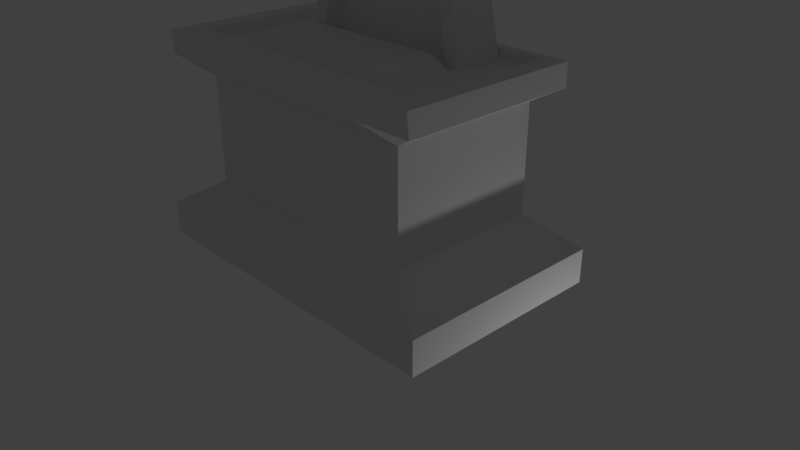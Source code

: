 # Source: Control_Tower.blend  (saved by Blender 2.78.0; exported with 4.5.12 LTS)
import bpy
from mathutils import Matrix  # noqa: F401  (used for matrix-valued properties, if any)

bpy.ops.wm.read_factory_settings(use_empty=True)
scene = bpy.context.scene
scene.name = 'Scene'

# ---- collections
col_collection_1 = bpy.data.collections.new('Collection 1'); scene.collection.children.link(col_collection_1)

# ---- materials (node trees are filled in below, after node groups)
mat_material_001 = bpy.data.materials.new('Material.001')
mat_material_001.alpha_threshold = 0.0
mat_material_001.use_transparent_shadow = False
mat_material_001.roughness = 0.5

# ---- material node trees

# ---- world
world_world = bpy.data.worlds.new('World'); scene.world = world_world
world_world.color = (0.05088, 0.05088, 0.05088)
world_world.use_sun_shadow = False
world_world.sun_shadow_jitter_overblur = 0.0
world_world.cycles.sampling_method = 'MANUAL'

# ---- cameras
cam_camera = bpy.data.cameras.new('Camera')
cam_camera.clip_end = 100.0
cam_camera.lens = 35.0
cam_camera.sensor_width = 32.0
cam_camera.sensor_height = 18.0
cam_camera.ortho_scale = 7.314
cam_camera.dof.focus_distance = 0.0
cam_camera.dof.aperture_fstop = 128.0

# ---- lights
light_lamp = bpy.data.lights.new('Lamp', 'POINT')
light_lamp.transmission_factor = 0.0
light_lamp.cutoff_distance = 30.0
light_lamp.energy = 100.0
light_lamp.shadow_buffer_clip_start = 1.001
light_lamp.shadow_soft_size = 0.1
light_lamp.shadow_maximum_resolution = 0.006
light_lamp.use_absolute_resolution = True

# ---- meshes
me_cube = bpy.data.meshes.new('Cube')
me_cube.from_pydata([(2.263, 1.414, -0.02669), (2.263, -1.414, -0.02669), (-2.263, -1.414, -0.02669), (-2.263, 1.414, -0.02669), (-2.263, 1.414, 0.4276), (-2.263, -1.414, 0.4276), (2.263, -1.414, 0.4276), (2.263, 1.414, 0.4276), (-1.626, 1.016, 0.8101), (-1.626, -1.016, 0.8101), (1.626, -1.016, 0.8101), (1.626, 1.016, 0.8101), (-1.626, 1.016, 2.208), (-1.626, -1.016, 2.208), (1.626, -1.016, 2.208), (1.626, 1.016, 2.208), (-2.066, 1.062, 2.455), (-2.066, -1.29, 2.455), (2.066, -1.29, 2.455), (2.066, 1.062, 2.455), (-2.066, 1.062, 2.753), (-2.066, -1.32, 2.753), (2.066, -1.32, 2.753), (2.066, 1.062, 2.753), (-2.384e-07, -1.32, 2.753), (2.066, 0.1039, 2.753), (-2.066, 0.1039, 2.753), (4.768e-07, 1.062, 2.753), (1.725, 0.911, 2.633), (-1.487, 1.059, 2.753), (1.487, 1.059, 2.753), (1.725, -0.9296, 2.633), (-1.725, -0.9296, 2.633), (4.402e-07, 1.059, 2.753), (-1.725, 0.911, 2.633), (-1.796, 0.9424, 2.753), (-1.796, -0.9835, 2.753), (1.796, -0.9835, 2.753), (1.796, 0.9424, 2.753), (-1.784e-07, -0.9835, 2.753), (1.796, 0.1095, 2.753), (-1.796, 0.1095, 2.753), (-0.7775, 0.3512, 4.892), (-1.293, 0.94, 2.753), (1.293, 0.94, 2.753), (0.7775, 0.3512, 4.892), (0.7775, 0.7806, 4.892), (4.115e-07, 0.94, 2.753), (-0.7775, 0.7806, 4.892), (-1.624e-07, -0.9296, 2.633), (1.725, 0.1109, 2.633), (-1.725, 0.1109, 2.633), (3.008e-07, 0.1109, 2.633), (-1.242, 0.9087, 2.633), (1.242, 0.9087, 2.633), (1.242, 0.2231, 2.633), (-1.242, 0.2231, 2.633), (4.043e-07, 0.9087, 2.633), (2.61e-07, 0.2231, 2.633), (3.837e-07, 0.7806, 5.139), (2.94e-07, 0.3512, 5.139), (-0.6562, 0.3412, 4.551), (0.6562, 0.3412, 4.551), (1.048, 0.2331, 2.644), (-1.048, 0.2331, 2.644), (2.626e-07, 0.2331, 2.644), (2.905e-07, 0.3412, 4.551), (-0.6033, 0.5173, 4.38), (0.6033, 0.5173, 4.38), (0.9634, 0.4179, 2.627), (-0.9634, 0.4179, 2.627), (2.633e-07, 0.4179, 2.627), (2.889e-07, 0.5173, 4.38), (-0.7775, 0.5659, 4.892), (-0.4945, 0.8389, 5.071), (0.7775, 0.5659, 4.892), (0.4945, 0.8389, 5.071), (-0.4945, 0.2928, 5.071), (0.4945, 0.2928, 5.071), (3.389e-07, 0.5659, 5.139), (0.4945, 0.5659, 5.071), (-0.4945, 0.5659, 5.071), (-0.8626, -0.9296, 2.633), (1.725, -0.6977, 2.633), (0.8626, -0.9296, 2.633), (-1.725, -0.6977, 2.633), (-1.27, 0.1109, 2.633), (1.231, 0.1109, 2.633), (-1.965e-08, -0.7975, 2.633), (1.231, -0.7975, 2.633), (-1.27, -0.7975, 2.633), (2.492e-07, 0.08975, 2.794), (-0.9976, 0.08975, 2.794), (0.9976, 0.08975, 2.794), (1.896e-08, -0.5839, 2.794), (0.9976, -0.5839, 2.794), (-0.9976, -0.5839, 2.794), (-0.7775, 0.6732, 4.892), (-1.242, 0.5659, 2.633), (1.242, 0.5659, 2.633), (0.7775, 0.4585, 4.892), (-1.01, 0.8446, 3.762), (-1.01, 0.2871, 3.762), (1.01, 0.2871, 3.762), (1.01, 0.8446, 3.762), (-0.7775, 0.4585, 4.892), (0.7775, 0.6732, 4.892), (-0.7775, 0.7269, 4.892), (-1.242, 0.7373, 2.633), (-1.126, 0.8767, 3.198), (-0.8935, 0.3192, 4.327), (-0.7775, 0.5122, 4.892), (-0.7775, 0.6196, 4.892), (-1.242, 0.3945, 2.633), (-0.8935, 0.8126, 4.327), (-1.126, 0.2551, 3.198), (-0.7775, 0.4049, 4.892)], [], [(0, 3, 2, 1), (2, 3, 4, 5), (1, 2, 5, 6), (0, 1, 6, 7), (6, 5, 9, 10), (3, 0, 7, 4), (8, 11, 15, 12), (4, 7, 11, 8), (7, 6, 10, 11), (5, 4, 8, 9), (13, 12, 16, 17), (11, 10, 14, 15), (9, 8, 12, 13), (10, 9, 13, 14), (18, 17, 21, 24, 22), (14, 13, 17, 18), (12, 15, 19, 16), (15, 14, 18, 19), (33, 30, 44, 47), (16, 19, 23, 27, 20), (19, 18, 22, 25, 23), (17, 16, 20, 26, 21), (26, 20, 35, 41), (20, 27, 33, 29), (22, 24, 39, 37), (25, 22, 37, 40), (29, 33, 47, 43), (24, 21, 36, 39), (21, 26, 41, 36), (27, 23, 30, 33), (30, 23, 38, 44), (36, 41, 51, 85, 32), (40, 37, 31, 83, 50), (38, 40, 50, 28), (39, 36, 32, 82, 49), (43, 47, 57, 53), (37, 39, 49, 84, 31), (44, 38, 28, 54), (35, 43, 53, 34), (23, 25, 40, 38), (20, 29, 43, 35), (90, 82, 32, 85), (52, 86, 51, 56, 58), (89, 84, 49, 88), (56, 115, 102, 110, 42, 61, 64), (53, 57, 59, 74, 48, 114, 101, 109), (50, 87, 52, 58, 55), (51, 34, 53, 108, 98, 113, 56), (28, 50, 55, 99, 54), (47, 44, 54, 57), (41, 35, 34, 51), (81, 77, 42, 116, 105, 111, 73), (80, 78, 60, 79), (54, 99, 55, 103, 45, 100, 75, 106, 46, 104), (56, 113, 98, 108, 53, 109, 101, 114, 48, 107, 97, 112, 73, 111, 105, 116, 42, 110, 102, 115), (45, 103, 55, 63, 62), (57, 54, 104, 46, 76, 59), (66, 62, 68, 72), (65, 64, 70, 71), (58, 56, 64, 65), (42, 77, 60, 66, 61), (55, 58, 65, 63), (60, 78, 45, 62, 66), (71, 70, 67, 72), (69, 71, 72, 68), (63, 65, 71, 69), (62, 63, 69, 68), (64, 61, 67, 70), (61, 66, 72, 67), (76, 80, 79, 59), (46, 106, 75, 80, 76), (75, 100, 45, 78, 80), (74, 81, 73, 112, 97, 107, 48), (59, 79, 81, 74), (79, 60, 77, 81), (86, 52, 91, 92), (50, 83, 89, 87), (83, 31, 84, 89), (86, 90, 85, 51), (88, 90, 96, 94), (88, 49, 82, 90), (93, 95, 94, 91), (91, 94, 96, 92), (90, 86, 92, 96), (52, 87, 93, 91), (87, 89, 95, 93), (89, 88, 94, 95)])
_uv = me_cube.uv_layers.new(name='UVMap')
_uv.uv.foreach_set('vector', [0.0434, 0.9104, 0.01338, 0.9104, 0.01338, 0.9404, 0.0434, 0.9404, 0.01338, 0.9706, 0.0434, 0.9706, 0.0434, 0.967, 0.01338, 0.967, 0.0698, 0.9404, 0.0698, 0.9104, 0.06618, 0.9104, 0.06618, 0.9404, 0.01338, 0.9744, 0.0434, 0.9744, 0.0434, 0.9708, 0.01338, 0.9708, 0.1714, 0.9376, 0.1714, 0.9076, 0.1641, 0.9076, 0.1641, 0.9376, 0.01338, 0.9668, 0.0434, 0.9668, 0.0434, 0.9632, 0.01338, 0.9632, 0.7305, 0.1323, 0.7305, 0.07527, 0.7022, 0.07527, 0.7022, 0.1323, 0.1188, 0.9602, 0.1488, 0.9602, 0.1488, 0.9528, 0.1188, 0.9528, 0.179, 0.9678, 0.179, 0.9528, 0.1716, 0.9528, 0.1716, 0.9678, 0.149, 0.9602, 0.1639, 0.9602, 0.1639, 0.9528, 0.149, 0.9528, 0.08657, 0.9463, 0.08657, 0.9203, 0.08027, 0.9203, 0.08027, 0.9463, 0.7305, 0.1326, 0.7022, 0.1326, 0.7022, 0.161, 0.7305, 0.161, 0.7592, 0.1326, 0.7308, 0.1326, 0.7308, 0.161, 0.7592, 0.161, 0.6448, 0.161, 0.7019, 0.161, 0.7019, 0.1326, 0.6448, 0.1326, 0.07836, 0.06159, 0.07955, 0.06159, 0.07955, 0.0823, 0.07896, 0.0823, 0.07836, 0.0823, 0.02114, 0.966, 0.07343, 0.966, 0.07343, 0.9597, 0.02114, 0.9597, 0.08, 0.9595, 0.08, 0.9072, 0.0737, 0.9072, 0.0737, 0.9595, 0.04742, 0.9726, 0.07343, 0.9726, 0.07343, 0.9663, 0.04742, 0.9663, 0.08216, 0.05627, 0.08216, 0.04597, 0.08096, 0.04597, 0.08096, 0.05627, 0.06263, 0.09022, 0.06263, 0.09142, 0.04192, 0.09142, 0.04192, 0.09082, 0.04192, 0.09022, 0.08226, 0.0823, 0.08226, 0.07213, 0.08346, 0.072, 0.08346, 0.07816, 0.08346, 0.0823, 0.05222, 0.09414, 0.05222, 0.09532, 0.04192, 0.09532, 0.04192, 0.09484, 0.04192, 0.09413, 0.07955, 0.09792, 0.07955, 0.09282, 0.07836, 0.09282, 0.07836, 0.09792, 0.2863, 0.6928, 0.369, 0.6928, 0.369, 0.6832, 0.2863, 0.6832, 0.07825, 0.07189, 0.07825, 0.06159, 0.07576, 0.06159, 0.07576, 0.07189, 0.04192, 0.09792, 0.04702, 0.09792, 0.04702, 0.09543, 0.04192, 0.09543, 0.08346, 0.05627, 0.08346, 0.04597, 0.08226, 0.04597, 0.08226, 0.05627, 0.04192, 0.09402, 0.05222, 0.09402, 0.05222, 0.09152, 0.04192, 0.09152, 0.08216, 0.0823, 0.08216, 0.0772, 0.07966, 0.0772, 0.07966, 0.0823, 0.4534, 0.6824, 0.5361, 0.6824, 0.5361, 0.6728, 0.4534, 0.6728, 0.07825, 0.08491, 0.07825, 0.08241, 0.07706, 0.08241, 0.07706, 0.08491, 0.08411, 0.072, 0.08411, 0.07709, 0.08357, 0.0771, 0.08357, 0.07333, 0.08357, 0.07225, 0.06263, 0.09673, 0.06263, 0.09727, 0.05753, 0.09725, 0.05753, 0.09713, 0.05753, 0.09673, 0.08411, 0.07189, 0.08411, 0.06679, 0.08357, 0.06679, 0.08357, 0.07189, 0.06784, 0.09608, 0.06784, 0.09662, 0.05753, 0.0966, 0.05753, 0.09634, 0.05753, 0.09608, 0.08411, 0.06669, 0.08411, 0.06159, 0.08357, 0.06159, 0.08357, 0.06669, 0.07825, 0.09543, 0.07825, 0.09597, 0.06795, 0.09597, 0.06795, 0.09571, 0.06795, 0.09545, 0.08216, 0.09532, 0.08216, 0.09282, 0.08161, 0.09282, 0.08161, 0.09532, 0.08151, 0.09532, 0.08151, 0.09282, 0.08096, 0.09282, 0.08096, 0.09532, 0.08346, 0.09272, 0.08346, 0.08762, 0.08226, 0.08762, 0.08226, 0.09272, 0.07695, 0.08491, 0.07695, 0.08241, 0.07576, 0.08241, 0.07576, 0.08491, 0.7196, 0.3453, 0.7186, 0.3453, 0.7186, 0.3472, 0.7196, 0.3472, 0.7012, 0.3559, 0.7012, 0.3556, 0.7012, 0.3555, 0.7093, 0.3556, 0.7093, 0.3559, 0.7216, 0.3453, 0.7207, 0.3453, 0.7207, 0.3493, 0.7216, 0.3493, 0.1422, 0.1956, 0.1479, 0.1956, 0.1535, 0.1956, 0.1592, 0.1956, 0.1649, 0.1956, 0.1649, 0.1929, 0.1422, 0.1929, 0.6733, 0.3218, 0.688, 0.3218, 0.688, 0.3516, 0.6821, 0.3508, 0.6788, 0.3487, 0.6774, 0.342, 0.676, 0.3353, 0.6746, 0.3285, 0.693, 0.3559, 0.693, 0.3558, 0.693, 0.3555, 0.7011, 0.3555, 0.7011, 0.3558, 0.7216, 0.3329, 0.7216, 0.3289, 0.7196, 0.3289, 0.7196, 0.3299, 0.7196, 0.3309, 0.7196, 0.3319, 0.7196, 0.3329, 0.7135, 0.3554, 0.7175, 0.3554, 0.7175, 0.3534, 0.7155, 0.3534, 0.7135, 0.3534, 0.08411, 0.06148, 0.08411, 0.05638, 0.08357, 0.05638, 0.08357, 0.06148, 0.03411, 0.09727, 0.03921, 0.09727, 0.03921, 0.09673, 0.03411, 0.09673, 0.1793, 0.1671, 0.1766, 0.1671, 0.1766, 0.1726, 0.1773, 0.1726, 0.1779, 0.1726, 0.1786, 0.1726, 0.1793, 0.1726, 0.1764, 0.1729, 0.1737, 0.1729, 0.1737, 0.1784, 0.1764, 0.1784, 0.1905, 0.0117, 0.1905, 0.02232, 0.1905, 0.03294, 0.1853, 0.03095, 0.18, 0.02897, 0.18, 0.02564, 0.18, 0.02232, 0.18, 0.01899, 0.18, 0.01567, 0.1853, 0.01368, 0.1798, 0.02243, 0.1798, 0.02505, 0.1798, 0.02768, 0.1798, 0.03031, 0.1798, 0.03294, 0.1745, 0.03245, 0.1692, 0.03196, 0.1639, 0.03146, 0.1585, 0.03097, 0.1585, 0.03015, 0.1585, 0.02933, 0.1585, 0.0285, 0.1585, 0.02768, 0.1585, 0.02686, 0.1585, 0.02604, 0.1585, 0.02521, 0.1585, 0.02439, 0.1639, 0.0239, 0.1692, 0.02341, 0.1745, 0.02292, 0.185, 0.1898, 0.185, 0.1785, 0.185, 0.1671, 0.1824, 0.1671, 0.1824, 0.1898, 0.369, 0.6824, 0.2863, 0.6824, 0.3017, 0.6639, 0.3172, 0.6455, 0.3361, 0.6426, 0.369, 0.6414, 0.1735, 0.1784, 0.1735, 0.1729, 0.1709, 0.1729, 0.1709, 0.1784, 0.1371, 0.1475, 0.1371, 0.1444, 0.1364, 0.1444, 0.1364, 0.1475, 0.537, 0.698, 0.5779, 0.698, 0.5779, 0.6937, 0.537, 0.6937, 0.1789, 0.1898, 0.1772, 0.1858, 0.1766, 0.1786, 0.1821, 0.1786, 0.1821, 0.1881, 0.3072, 0.7033, 0.3481, 0.7033, 0.3481, 0.6989, 0.3072, 0.6989, 0.1795, 0.1554, 0.1801, 0.1482, 0.1818, 0.1442, 0.185, 0.1459, 0.185, 0.1554, 0.983, 0.1689, 0.983, 0.1564, 0.9579, 0.1564, 0.9579, 0.1689, 0.983, 0.131, 0.9706, 0.131, 0.9706, 0.1562, 0.983, 0.1562, 0.1155, 0.1625, 0.1186, 0.1625, 0.1186, 0.1618, 0.1155, 0.1618, 0.1821, 0.1439, 0.1821, 0.1212, 0.1795, 0.1212, 0.1795, 0.1439, 0.1422, 0.1927, 0.1649, 0.1927, 0.1649, 0.1901, 0.1422, 0.1901, 0.1821, 0.1784, 0.1821, 0.1729, 0.1795, 0.1729, 0.1795, 0.1784, 0.07635, 0.9248, 0.07564, 0.9248, 0.07564, 0.9263, 0.07635, 0.9263, 0.04943, 0.9318, 0.04907, 0.9318, 0.04872, 0.9318, 0.04872, 0.9332, 0.04943, 0.9332, 0.1364, 0.1953, 0.1351, 0.1953, 0.1337, 0.1953, 0.1337, 0.2008, 0.1364, 0.2008, 0.07866, 0.931, 0.07795, 0.931, 0.07795, 0.9325, 0.07813, 0.9325, 0.07831, 0.9325, 0.07848, 0.9325, 0.07866, 0.9325, 0.07789, 0.931, 0.07718, 0.931, 0.07718, 0.9325, 0.07789, 0.9325, 0.1879, 0.1901, 0.1852, 0.1901, 0.1852, 0.1956, 0.1879, 0.1956, 0.5364, 0.8305, 0.5364, 0.8164, 0.5331, 0.8164, 0.5331, 0.8305, 0.7012, 0.3544, 0.7052, 0.3544, 0.7052, 0.3524, 0.7012, 0.3524, 0.7226, 0.3166, 0.7217, 0.3166, 0.7217, 0.3206, 0.7226, 0.3206, 0.6971, 0.3544, 0.7011, 0.3544, 0.7011, 0.3524, 0.6971, 0.3524, 0.5472, 0.7154, 0.5472, 0.7013, 0.5439, 0.7013, 0.5439, 0.7154, 0.7134, 0.3569, 0.7134, 0.356, 0.7094, 0.356, 0.7094, 0.3569, 0.5292, 0.802, 0.5151, 0.802, 0.5151, 0.8161, 0.5292, 0.8161, 0.522, 0.73, 0.5079, 0.73, 0.5079, 0.7441, 0.522, 0.7441, 0.5436, 0.7297, 0.5436, 0.7157, 0.5367, 0.7157, 0.5367, 0.7297, 0.5151, 0.8287, 0.5292, 0.8287, 0.5292, 0.8254, 0.5151, 0.8254, 0.54, 0.7585, 0.54, 0.7444, 0.5367, 0.7444, 0.5367, 0.7585, 0.4576, 0.8287, 0.4717, 0.8287, 0.4717, 0.8254, 0.4576, 0.8254])
me_cube.materials.append(mat_material_001)
me_cube.use_remesh_preserve_volume = False
me_cube.use_remesh_preserve_attributes = False
me_cube.use_mirror_vertex_groups = False
me_cube.update()

# ---- objects
ob_cube = bpy.data.objects.new('Cube', me_cube)
ob_lamp = bpy.data.objects.new('Lamp', light_lamp)
ob_camera = bpy.data.objects.new('Camera', cam_camera)

# ---- transforms, parenting, visibility, modifiers, constraints
ob_cube.location = (0.0, 0.0, 0.0)
ob_cube.lock_rotations_4d = False
ob_cube.empty_display_type = 'ARROWS'
ob_cube.lineart.crease_threshold = 0.0
ob_lamp.location = (4.076, 1.005, -1.943)
ob_lamp.rotation_euler = (0.6503, 0.05522, 1.866)
ob_lamp.lock_rotations_4d = False
ob_lamp.empty_display_type = 'ARROWS'
ob_lamp.color = (0.0, 0.0, 0.0, 0.0)
ob_lamp.lineart.crease_threshold = 0.0
ob_camera.location = (7.481, -6.508, 5.344)
ob_camera.rotation_euler = (1.109, 0.0, 0.8149)
ob_camera.lock_rotations_4d = False
ob_camera.empty_display_type = 'ARROWS'
ob_camera.color = (0.0, 0.0, 0.0, 0.0)
ob_camera.display_type = 'WIRE'
ob_camera.lineart.crease_threshold = 0.0

# ---- collection membership
col_collection_1.objects.link(ob_cube)
col_collection_1.objects.link(ob_lamp)
col_collection_1.objects.link(ob_camera)

# ---- scene / render settings (as saved in the file)
scene.camera = ob_camera
scene.frame_start = 1; scene.frame_end = 250; scene.frame_set(0)
scene.render.engine = 'BLENDER_EEVEE_NEXT'
scene.render.resolution_percentage = 50
scene.render.dither_intensity = 0.0
scene.cycles.use_denoising = False
scene.cycles.samples = 128
scene.cycles.sampling_pattern = 'TABULATED_SOBOL'
scene.cycles.light_sampling_threshold = 0.0
scene.cycles.use_adaptive_sampling = False
scene.cycles.use_light_tree = False
scene.cycles.blur_glossy = 0.0
scene.cycles.sample_clamp_indirect = 0.0
scene.view_settings.view_transform = 'Standard'
bpy.context.view_layer.update()
